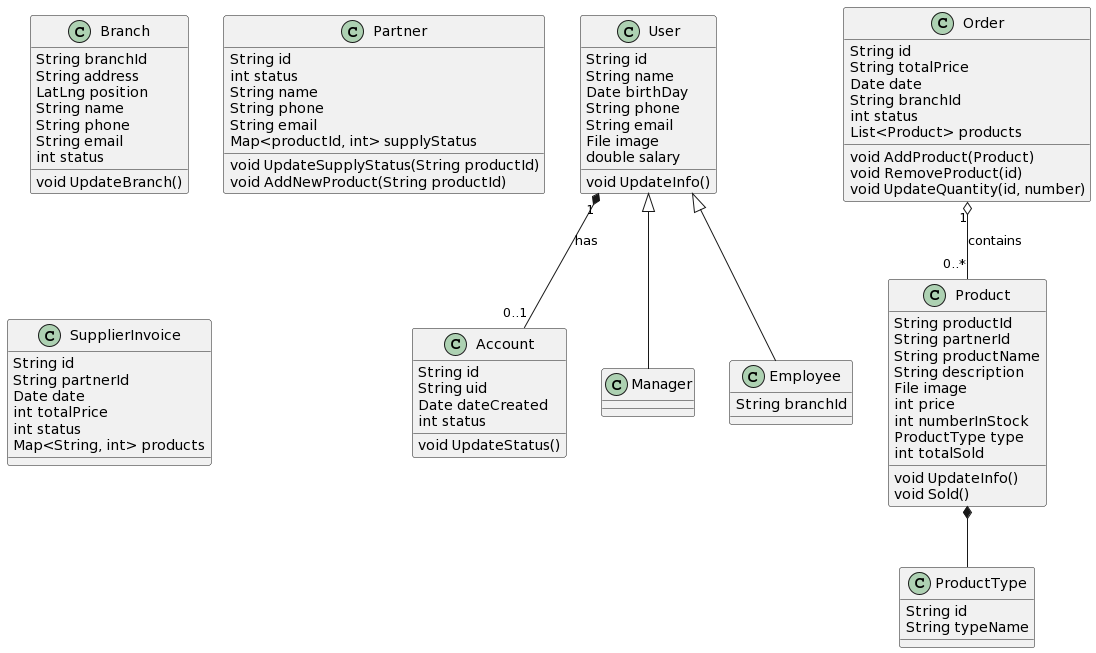

The diagram above was rendered by PlantUML. Its source (embedded in the PNG):
@startuml
abstract class User

class Account {
  String id
  String uid
  Date dateCreated
  int status

  void UpdateStatus()
}

class User {
  String id
  String name
  Date birthDay
  String phone
  String email
  File image
  double salary

  void UpdateInfo()
}

class Manager {}

class Employee {
  String branchId
}

class Product {
  String productId
  String partnerId
  String productName
  String description
  File image
  int price
  int numberInStock
  ProductType type
  int totalSold

  void UpdateInfo()
  void Sold()
}

class ProductType {
  String id
  String typeName
}

class Order {
  String id
  String totalPrice
  Date date
  String branchId
  int status
  List<Product> products

  void AddProduct(Product)
  void RemoveProduct(id)
  void UpdateQuantity(id, number)
}

class Branch {
  String branchId
  String address
  LatLng position
  String name
  String phone
  String email
  int status

  void UpdateBranch()
}

class Partner {
  String id
  int status
  String name
  String phone
  String email
  Map<productId, int> supplyStatus

  void UpdateSupplyStatus(String productId)
  void AddNewProduct(String productId)
}

class SupplierInvoice {
  String id
  String partnerId
  Date date
  int totalPrice
  int status
  Map<String, int> products
}

User "1" *-- "0..1" Account : has

User <|-- Manager
User <|-- Employee

Product *-- ProductType

Order "1" o-- "0..*" Product : contains
@enduml